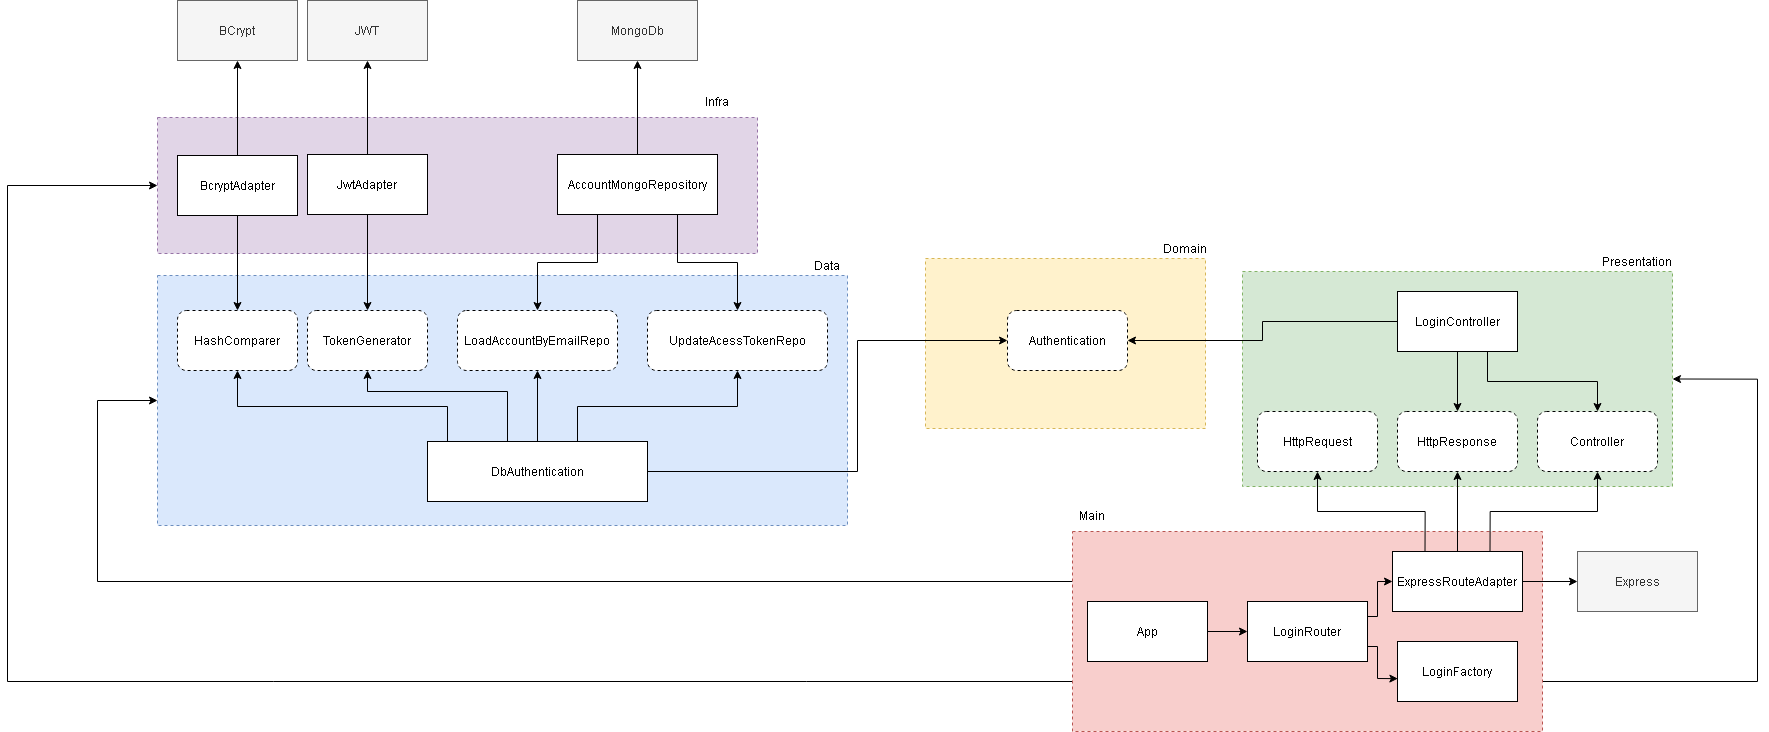

The diagram above was exported from draw.io. Its source (the exported page's mxGraphModel, read from the mxfile embedded in the PNG):
<mxGraphModel dx="4062" dy="1497" grid="1" gridSize="10" guides="1" tooltips="1" connect="1" arrows="1" fold="1" page="1" pageScale="1" pageWidth="1169" pageHeight="827" math="0" shadow="0">
  <root>
    <mxCell id="0" />
    <mxCell id="1" parent="0" />
    <mxCell id="fAGgHEFPmPOb4Z0MvBoN-56" value="" style="rounded=0;whiteSpace=wrap;html=1;dashed=1;fillColor=#e1d5e7;strokeColor=#9673a6;" parent="1" vertex="1">
      <mxGeometry x="-150" y="577" width="600" height="136" as="geometry" />
    </mxCell>
    <mxCell id="fAGgHEFPmPOb4Z0MvBoN-55" value="" style="rounded=0;whiteSpace=wrap;html=1;dashed=1;fillColor=#dae8fc;strokeColor=#6c8ebf;" parent="1" vertex="1">
      <mxGeometry x="-150" y="735" width="690" height="250" as="geometry" />
    </mxCell>
    <mxCell id="fAGgHEFPmPOb4Z0MvBoN-54" value="" style="rounded=0;whiteSpace=wrap;html=1;dashed=1;fillColor=#fff2cc;strokeColor=#d6b656;" parent="1" vertex="1">
      <mxGeometry x="618" y="718" width="280" height="170" as="geometry" />
    </mxCell>
    <mxCell id="fAGgHEFPmPOb4Z0MvBoN-52" value="" style="rounded=0;whiteSpace=wrap;html=1;dashed=1;fillColor=#d5e8d4;strokeColor=#82b366;" parent="1" vertex="1">
      <mxGeometry x="935" y="731" width="430" height="215" as="geometry" />
    </mxCell>
    <mxCell id="fAGgHEFPmPOb4Z0MvBoN-63" style="edgeStyle=orthogonalEdgeStyle;rounded=0;orthogonalLoop=1;jettySize=auto;html=1;exitX=0;exitY=0.25;exitDx=0;exitDy=0;entryX=0;entryY=0.5;entryDx=0;entryDy=0;" parent="1" source="fAGgHEFPmPOb4Z0MvBoN-51" target="fAGgHEFPmPOb4Z0MvBoN-55" edge="1">
      <mxGeometry relative="1" as="geometry">
        <Array as="points">
          <mxPoint x="-210" y="1041" />
          <mxPoint x="-210" y="860" />
        </Array>
      </mxGeometry>
    </mxCell>
    <mxCell id="fAGgHEFPmPOb4Z0MvBoN-64" style="edgeStyle=orthogonalEdgeStyle;rounded=0;orthogonalLoop=1;jettySize=auto;html=1;exitX=0;exitY=0.75;exitDx=0;exitDy=0;entryX=0;entryY=0.5;entryDx=0;entryDy=0;" parent="1" source="fAGgHEFPmPOb4Z0MvBoN-51" target="fAGgHEFPmPOb4Z0MvBoN-56" edge="1">
      <mxGeometry relative="1" as="geometry">
        <Array as="points">
          <mxPoint x="-300" y="1141" />
          <mxPoint x="-300" y="645" />
        </Array>
      </mxGeometry>
    </mxCell>
    <mxCell id="fAGgHEFPmPOb4Z0MvBoN-66" style="edgeStyle=orthogonalEdgeStyle;rounded=0;orthogonalLoop=1;jettySize=auto;html=1;exitX=1;exitY=0.75;exitDx=0;exitDy=0;entryX=1;entryY=0.5;entryDx=0;entryDy=0;" parent="1" source="fAGgHEFPmPOb4Z0MvBoN-51" target="fAGgHEFPmPOb4Z0MvBoN-52" edge="1">
      <mxGeometry relative="1" as="geometry">
        <Array as="points">
          <mxPoint x="1450" y="1141" />
          <mxPoint x="1450" y="839" />
        </Array>
      </mxGeometry>
    </mxCell>
    <mxCell id="fAGgHEFPmPOb4Z0MvBoN-51" value="" style="rounded=0;whiteSpace=wrap;html=1;dashed=1;fillColor=#f8cecc;strokeColor=#b85450;" parent="1" vertex="1">
      <mxGeometry x="765" y="991" width="470" height="200" as="geometry" />
    </mxCell>
    <mxCell id="fAGgHEFPmPOb4Z0MvBoN-45" style="edgeStyle=orthogonalEdgeStyle;rounded=0;orthogonalLoop=1;jettySize=auto;html=1;exitX=1;exitY=0.5;exitDx=0;exitDy=0;entryX=0;entryY=0.5;entryDx=0;entryDy=0;" parent="1" source="fAGgHEFPmPOb4Z0MvBoN-1" target="fAGgHEFPmPOb4Z0MvBoN-3" edge="1">
      <mxGeometry relative="1" as="geometry" />
    </mxCell>
    <mxCell id="fAGgHEFPmPOb4Z0MvBoN-1" value="App" style="rounded=0;whiteSpace=wrap;html=1;" parent="1" vertex="1">
      <mxGeometry x="780" y="1061" width="120" height="60" as="geometry" />
    </mxCell>
    <mxCell id="fAGgHEFPmPOb4Z0MvBoN-47" style="edgeStyle=orthogonalEdgeStyle;rounded=0;orthogonalLoop=1;jettySize=auto;html=1;exitX=1;exitY=0.25;exitDx=0;exitDy=0;entryX=0;entryY=0.5;entryDx=0;entryDy=0;" parent="1" source="fAGgHEFPmPOb4Z0MvBoN-3" target="fAGgHEFPmPOb4Z0MvBoN-4" edge="1">
      <mxGeometry relative="1" as="geometry">
        <Array as="points">
          <mxPoint x="1070" y="1076" />
          <mxPoint x="1070" y="1041" />
        </Array>
      </mxGeometry>
    </mxCell>
    <mxCell id="fAGgHEFPmPOb4Z0MvBoN-48" style="edgeStyle=orthogonalEdgeStyle;rounded=0;orthogonalLoop=1;jettySize=auto;html=1;exitX=1;exitY=0.75;exitDx=0;exitDy=0;entryX=0.003;entryY=0.619;entryDx=0;entryDy=0;entryPerimeter=0;" parent="1" source="fAGgHEFPmPOb4Z0MvBoN-3" target="fAGgHEFPmPOb4Z0MvBoN-5" edge="1">
      <mxGeometry relative="1" as="geometry">
        <Array as="points">
          <mxPoint x="1070" y="1106" />
          <mxPoint x="1070" y="1138" />
        </Array>
      </mxGeometry>
    </mxCell>
    <mxCell id="fAGgHEFPmPOb4Z0MvBoN-3" value="LoginRouter" style="rounded=0;whiteSpace=wrap;html=1;" parent="1" vertex="1">
      <mxGeometry x="940" y="1061" width="120" height="60" as="geometry" />
    </mxCell>
    <mxCell id="fAGgHEFPmPOb4Z0MvBoN-11" style="edgeStyle=orthogonalEdgeStyle;rounded=0;orthogonalLoop=1;jettySize=auto;html=1;exitX=0.25;exitY=0;exitDx=0;exitDy=0;entryX=0.5;entryY=1;entryDx=0;entryDy=0;" parent="1" source="fAGgHEFPmPOb4Z0MvBoN-4" target="fAGgHEFPmPOb4Z0MvBoN-8" edge="1">
      <mxGeometry relative="1" as="geometry" />
    </mxCell>
    <mxCell id="fAGgHEFPmPOb4Z0MvBoN-12" style="edgeStyle=orthogonalEdgeStyle;rounded=0;orthogonalLoop=1;jettySize=auto;html=1;exitX=0.5;exitY=0;exitDx=0;exitDy=0;entryX=0.5;entryY=1;entryDx=0;entryDy=0;" parent="1" source="fAGgHEFPmPOb4Z0MvBoN-4" target="fAGgHEFPmPOb4Z0MvBoN-9" edge="1">
      <mxGeometry relative="1" as="geometry" />
    </mxCell>
    <mxCell id="fAGgHEFPmPOb4Z0MvBoN-13" style="edgeStyle=orthogonalEdgeStyle;rounded=0;orthogonalLoop=1;jettySize=auto;html=1;exitX=0.75;exitY=0;exitDx=0;exitDy=0;entryX=0.5;entryY=1;entryDx=0;entryDy=0;" parent="1" source="fAGgHEFPmPOb4Z0MvBoN-4" target="fAGgHEFPmPOb4Z0MvBoN-10" edge="1">
      <mxGeometry relative="1" as="geometry" />
    </mxCell>
    <mxCell id="fAGgHEFPmPOb4Z0MvBoN-49" style="edgeStyle=orthogonalEdgeStyle;rounded=0;orthogonalLoop=1;jettySize=auto;html=1;exitX=1;exitY=0.5;exitDx=0;exitDy=0;entryX=0;entryY=0.5;entryDx=0;entryDy=0;" parent="1" source="fAGgHEFPmPOb4Z0MvBoN-4" target="fAGgHEFPmPOb4Z0MvBoN-6" edge="1">
      <mxGeometry relative="1" as="geometry" />
    </mxCell>
    <mxCell id="fAGgHEFPmPOb4Z0MvBoN-4" value="ExpressRouteAdapter" style="rounded=0;whiteSpace=wrap;html=1;" parent="1" vertex="1">
      <mxGeometry x="1085" y="1011" width="130" height="60" as="geometry" />
    </mxCell>
    <mxCell id="fAGgHEFPmPOb4Z0MvBoN-5" value="LoginFactory" style="rounded=0;whiteSpace=wrap;html=1;" parent="1" vertex="1">
      <mxGeometry x="1090" y="1101" width="120" height="60" as="geometry" />
    </mxCell>
    <mxCell id="fAGgHEFPmPOb4Z0MvBoN-6" value="Express" style="rounded=0;whiteSpace=wrap;html=1;fillColor=#f5f5f5;strokeColor=#666666;fontColor=#333333;" parent="1" vertex="1">
      <mxGeometry x="1270" y="1011" width="120" height="60" as="geometry" />
    </mxCell>
    <mxCell id="fAGgHEFPmPOb4Z0MvBoN-8" value="HttpRequest" style="rounded=1;whiteSpace=wrap;html=1;dashed=1;" parent="1" vertex="1">
      <mxGeometry x="950" y="871" width="120" height="60" as="geometry" />
    </mxCell>
    <mxCell id="fAGgHEFPmPOb4Z0MvBoN-9" value="HttpResponse" style="rounded=1;whiteSpace=wrap;html=1;dashed=1;" parent="1" vertex="1">
      <mxGeometry x="1090" y="871" width="120" height="60" as="geometry" />
    </mxCell>
    <mxCell id="fAGgHEFPmPOb4Z0MvBoN-10" value="Controller" style="rounded=1;whiteSpace=wrap;html=1;dashed=1;" parent="1" vertex="1">
      <mxGeometry x="1230" y="871" width="120" height="60" as="geometry" />
    </mxCell>
    <mxCell id="fAGgHEFPmPOb4Z0MvBoN-16" style="edgeStyle=orthogonalEdgeStyle;rounded=0;orthogonalLoop=1;jettySize=auto;html=1;exitX=0.5;exitY=1;exitDx=0;exitDy=0;entryX=0.5;entryY=0;entryDx=0;entryDy=0;" parent="1" source="fAGgHEFPmPOb4Z0MvBoN-14" target="fAGgHEFPmPOb4Z0MvBoN-9" edge="1">
      <mxGeometry relative="1" as="geometry" />
    </mxCell>
    <mxCell id="fAGgHEFPmPOb4Z0MvBoN-17" style="edgeStyle=orthogonalEdgeStyle;rounded=0;orthogonalLoop=1;jettySize=auto;html=1;exitX=0.75;exitY=1;exitDx=0;exitDy=0;entryX=0.5;entryY=0;entryDx=0;entryDy=0;" parent="1" source="fAGgHEFPmPOb4Z0MvBoN-14" target="fAGgHEFPmPOb4Z0MvBoN-10" edge="1">
      <mxGeometry relative="1" as="geometry" />
    </mxCell>
    <mxCell id="fAGgHEFPmPOb4Z0MvBoN-19" style="edgeStyle=orthogonalEdgeStyle;rounded=0;orthogonalLoop=1;jettySize=auto;html=1;exitX=0;exitY=0.5;exitDx=0;exitDy=0;entryX=1;entryY=0.5;entryDx=0;entryDy=0;" parent="1" source="fAGgHEFPmPOb4Z0MvBoN-14" target="fAGgHEFPmPOb4Z0MvBoN-18" edge="1">
      <mxGeometry relative="1" as="geometry" />
    </mxCell>
    <mxCell id="fAGgHEFPmPOb4Z0MvBoN-14" value="LoginController" style="rounded=0;whiteSpace=wrap;html=1;" parent="1" vertex="1">
      <mxGeometry x="1090" y="751" width="120" height="60" as="geometry" />
    </mxCell>
    <mxCell id="fAGgHEFPmPOb4Z0MvBoN-18" value="Authentication" style="rounded=1;whiteSpace=wrap;html=1;dashed=1;" parent="1" vertex="1">
      <mxGeometry x="700" y="770" width="120" height="60" as="geometry" />
    </mxCell>
    <mxCell id="fAGgHEFPmPOb4Z0MvBoN-23" style="edgeStyle=orthogonalEdgeStyle;rounded=0;orthogonalLoop=1;jettySize=auto;html=1;exitX=1;exitY=0.5;exitDx=0;exitDy=0;entryX=0;entryY=0.5;entryDx=0;entryDy=0;" parent="1" source="fAGgHEFPmPOb4Z0MvBoN-20" target="fAGgHEFPmPOb4Z0MvBoN-18" edge="1">
      <mxGeometry relative="1" as="geometry">
        <Array as="points">
          <mxPoint x="550" y="931" />
          <mxPoint x="550" y="800" />
        </Array>
      </mxGeometry>
    </mxCell>
    <mxCell id="fAGgHEFPmPOb4Z0MvBoN-28" style="edgeStyle=orthogonalEdgeStyle;rounded=0;orthogonalLoop=1;jettySize=auto;html=1;exitX=1;exitY=0;exitDx=0;exitDy=0;entryX=0.5;entryY=1;entryDx=0;entryDy=0;" parent="1" source="fAGgHEFPmPOb4Z0MvBoN-20" target="fAGgHEFPmPOb4Z0MvBoN-27" edge="1">
      <mxGeometry relative="1" as="geometry">
        <Array as="points">
          <mxPoint x="270" y="901" />
          <mxPoint x="270" y="866" />
          <mxPoint x="430" y="866" />
        </Array>
      </mxGeometry>
    </mxCell>
    <mxCell id="fAGgHEFPmPOb4Z0MvBoN-30" style="edgeStyle=orthogonalEdgeStyle;rounded=0;orthogonalLoop=1;jettySize=auto;html=1;exitX=0.25;exitY=0;exitDx=0;exitDy=0;entryX=0.5;entryY=1;entryDx=0;entryDy=0;" parent="1" source="fAGgHEFPmPOb4Z0MvBoN-20" target="fAGgHEFPmPOb4Z0MvBoN-26" edge="1">
      <mxGeometry relative="1" as="geometry">
        <Array as="points">
          <mxPoint x="200" y="901" />
          <mxPoint x="200" y="851" />
          <mxPoint x="60" y="851" />
        </Array>
      </mxGeometry>
    </mxCell>
    <mxCell id="fAGgHEFPmPOb4Z0MvBoN-31" style="edgeStyle=orthogonalEdgeStyle;rounded=0;orthogonalLoop=1;jettySize=auto;html=1;exitX=0;exitY=0;exitDx=0;exitDy=0;entryX=0.5;entryY=1;entryDx=0;entryDy=0;" parent="1" source="fAGgHEFPmPOb4Z0MvBoN-20" target="fAGgHEFPmPOb4Z0MvBoN-24" edge="1">
      <mxGeometry relative="1" as="geometry">
        <Array as="points">
          <mxPoint x="140" y="901" />
          <mxPoint x="140" y="866" />
          <mxPoint x="-70" y="866" />
        </Array>
      </mxGeometry>
    </mxCell>
    <mxCell id="fAGgHEFPmPOb4Z0MvBoN-50" style="edgeStyle=orthogonalEdgeStyle;rounded=0;orthogonalLoop=1;jettySize=auto;html=1;exitX=0.5;exitY=0;exitDx=0;exitDy=0;entryX=0.5;entryY=1;entryDx=0;entryDy=0;" parent="1" source="fAGgHEFPmPOb4Z0MvBoN-20" target="fAGgHEFPmPOb4Z0MvBoN-25" edge="1">
      <mxGeometry relative="1" as="geometry" />
    </mxCell>
    <mxCell id="fAGgHEFPmPOb4Z0MvBoN-20" value="DbAuthentication" style="rounded=0;whiteSpace=wrap;html=1;" parent="1" vertex="1">
      <mxGeometry x="120" y="901" width="220" height="60" as="geometry" />
    </mxCell>
    <mxCell id="fAGgHEFPmPOb4Z0MvBoN-24" value="HashComparer" style="rounded=1;whiteSpace=wrap;html=1;dashed=1;" parent="1" vertex="1">
      <mxGeometry x="-130" y="770" width="120" height="60" as="geometry" />
    </mxCell>
    <mxCell id="fAGgHEFPmPOb4Z0MvBoN-25" value="LoadAccountByEmailRepo" style="rounded=1;whiteSpace=wrap;html=1;dashed=1;" parent="1" vertex="1">
      <mxGeometry x="150" y="770" width="160" height="60" as="geometry" />
    </mxCell>
    <mxCell id="fAGgHEFPmPOb4Z0MvBoN-26" value="TokenGenerator" style="rounded=1;whiteSpace=wrap;html=1;dashed=1;" parent="1" vertex="1">
      <mxGeometry y="770" width="120" height="60" as="geometry" />
    </mxCell>
    <mxCell id="fAGgHEFPmPOb4Z0MvBoN-27" value="UpdateAcessTokenRepo" style="rounded=1;whiteSpace=wrap;html=1;dashed=1;" parent="1" vertex="1">
      <mxGeometry x="340" y="770" width="180" height="60" as="geometry" />
    </mxCell>
    <mxCell id="fAGgHEFPmPOb4Z0MvBoN-38" style="edgeStyle=orthogonalEdgeStyle;rounded=0;orthogonalLoop=1;jettySize=auto;html=1;exitX=0.5;exitY=0;exitDx=0;exitDy=0;entryX=0.5;entryY=1;entryDx=0;entryDy=0;" parent="1" source="fAGgHEFPmPOb4Z0MvBoN-32" target="fAGgHEFPmPOb4Z0MvBoN-35" edge="1">
      <mxGeometry relative="1" as="geometry" />
    </mxCell>
    <mxCell id="fAGgHEFPmPOb4Z0MvBoN-39" style="edgeStyle=orthogonalEdgeStyle;rounded=0;orthogonalLoop=1;jettySize=auto;html=1;exitX=0.5;exitY=1;exitDx=0;exitDy=0;entryX=0.5;entryY=0;entryDx=0;entryDy=0;" parent="1" source="fAGgHEFPmPOb4Z0MvBoN-32" target="fAGgHEFPmPOb4Z0MvBoN-24" edge="1">
      <mxGeometry relative="1" as="geometry" />
    </mxCell>
    <mxCell id="fAGgHEFPmPOb4Z0MvBoN-32" value="BcryptAdapter" style="rounded=0;whiteSpace=wrap;html=1;" parent="1" vertex="1">
      <mxGeometry x="-130" y="615" width="120" height="60" as="geometry" />
    </mxCell>
    <mxCell id="fAGgHEFPmPOb4Z0MvBoN-40" style="edgeStyle=orthogonalEdgeStyle;rounded=0;orthogonalLoop=1;jettySize=auto;html=1;exitX=0.5;exitY=1;exitDx=0;exitDy=0;entryX=0.5;entryY=0;entryDx=0;entryDy=0;" parent="1" source="fAGgHEFPmPOb4Z0MvBoN-33" target="fAGgHEFPmPOb4Z0MvBoN-26" edge="1">
      <mxGeometry relative="1" as="geometry" />
    </mxCell>
    <mxCell id="fAGgHEFPmPOb4Z0MvBoN-41" value="" style="edgeStyle=orthogonalEdgeStyle;rounded=0;orthogonalLoop=1;jettySize=auto;html=1;" parent="1" source="fAGgHEFPmPOb4Z0MvBoN-33" target="fAGgHEFPmPOb4Z0MvBoN-36" edge="1">
      <mxGeometry relative="1" as="geometry" />
    </mxCell>
    <mxCell id="fAGgHEFPmPOb4Z0MvBoN-33" value="JwtAdapter" style="rounded=0;whiteSpace=wrap;html=1;" parent="1" vertex="1">
      <mxGeometry y="614" width="120" height="60" as="geometry" />
    </mxCell>
    <mxCell id="fAGgHEFPmPOb4Z0MvBoN-42" style="edgeStyle=orthogonalEdgeStyle;rounded=0;orthogonalLoop=1;jettySize=auto;html=1;exitX=0.25;exitY=1;exitDx=0;exitDy=0;entryX=0.5;entryY=0;entryDx=0;entryDy=0;" parent="1" source="fAGgHEFPmPOb4Z0MvBoN-34" target="fAGgHEFPmPOb4Z0MvBoN-25" edge="1">
      <mxGeometry relative="1" as="geometry" />
    </mxCell>
    <mxCell id="fAGgHEFPmPOb4Z0MvBoN-43" style="edgeStyle=orthogonalEdgeStyle;rounded=0;orthogonalLoop=1;jettySize=auto;html=1;exitX=0.75;exitY=1;exitDx=0;exitDy=0;entryX=0.5;entryY=0;entryDx=0;entryDy=0;" parent="1" source="fAGgHEFPmPOb4Z0MvBoN-34" target="fAGgHEFPmPOb4Z0MvBoN-27" edge="1">
      <mxGeometry relative="1" as="geometry" />
    </mxCell>
    <mxCell id="fAGgHEFPmPOb4Z0MvBoN-44" style="edgeStyle=orthogonalEdgeStyle;rounded=0;orthogonalLoop=1;jettySize=auto;html=1;exitX=0.5;exitY=0;exitDx=0;exitDy=0;entryX=0.5;entryY=1;entryDx=0;entryDy=0;" parent="1" source="fAGgHEFPmPOb4Z0MvBoN-34" target="fAGgHEFPmPOb4Z0MvBoN-37" edge="1">
      <mxGeometry relative="1" as="geometry" />
    </mxCell>
    <mxCell id="fAGgHEFPmPOb4Z0MvBoN-34" value="AccountMongoRepository" style="rounded=0;whiteSpace=wrap;html=1;" parent="1" vertex="1">
      <mxGeometry x="250" y="614" width="160" height="60" as="geometry" />
    </mxCell>
    <mxCell id="fAGgHEFPmPOb4Z0MvBoN-35" value="BCrypt" style="rounded=0;whiteSpace=wrap;html=1;fillColor=#f5f5f5;strokeColor=#666666;fontColor=#333333;" parent="1" vertex="1">
      <mxGeometry x="-130" y="460" width="120" height="60" as="geometry" />
    </mxCell>
    <mxCell id="fAGgHEFPmPOb4Z0MvBoN-36" value="JWT" style="rounded=0;whiteSpace=wrap;html=1;fillColor=#f5f5f5;strokeColor=#666666;fontColor=#333333;" parent="1" vertex="1">
      <mxGeometry y="460" width="120" height="60" as="geometry" />
    </mxCell>
    <mxCell id="fAGgHEFPmPOb4Z0MvBoN-37" value="MongoDb" style="rounded=0;whiteSpace=wrap;html=1;fillColor=#f5f5f5;strokeColor=#666666;fontColor=#333333;" parent="1" vertex="1">
      <mxGeometry x="270" y="460" width="120" height="60" as="geometry" />
    </mxCell>
    <mxCell id="fAGgHEFPmPOb4Z0MvBoN-57" value="Main" style="text;html=1;strokeColor=none;fillColor=none;align=center;verticalAlign=middle;whiteSpace=wrap;rounded=0;dashed=1;" parent="1" vertex="1">
      <mxGeometry x="765" y="965" width="40" height="20" as="geometry" />
    </mxCell>
    <mxCell id="fAGgHEFPmPOb4Z0MvBoN-58" value="Presentation" style="text;html=1;strokeColor=none;fillColor=none;align=center;verticalAlign=middle;whiteSpace=wrap;rounded=0;dashed=1;" parent="1" vertex="1">
      <mxGeometry x="1310" y="711" width="40" height="20" as="geometry" />
    </mxCell>
    <mxCell id="fAGgHEFPmPOb4Z0MvBoN-59" value="Domain" style="text;html=1;strokeColor=none;fillColor=none;align=center;verticalAlign=middle;whiteSpace=wrap;rounded=0;dashed=1;" parent="1" vertex="1">
      <mxGeometry x="858" y="698" width="40" height="20" as="geometry" />
    </mxCell>
    <mxCell id="fAGgHEFPmPOb4Z0MvBoN-60" value="Data" style="text;html=1;strokeColor=none;fillColor=none;align=center;verticalAlign=middle;whiteSpace=wrap;rounded=0;dashed=1;" parent="1" vertex="1">
      <mxGeometry x="500" y="715" width="40" height="20" as="geometry" />
    </mxCell>
    <mxCell id="fAGgHEFPmPOb4Z0MvBoN-61" value="Infra" style="text;html=1;strokeColor=none;fillColor=none;align=center;verticalAlign=middle;whiteSpace=wrap;rounded=0;dashed=1;" parent="1" vertex="1">
      <mxGeometry x="390" y="551" width="40" height="20" as="geometry" />
    </mxCell>
  </root>
</mxGraphModel>